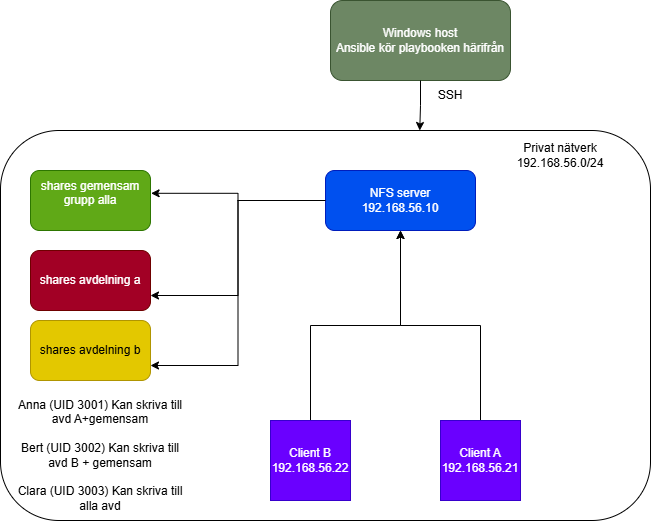

The diagram above was exported from draw.io. Its source (the exported page's mxGraphModel, read from the mxfile embedded in the PNG):
<mxGraphModel dx="1030" dy="623" grid="1" gridSize="10" guides="1" tooltips="1" connect="1" arrows="1" fold="1" page="1" pageScale="1" pageWidth="827" pageHeight="1169" background="light-dark(#FFFFFF,#000000)" math="0" shadow="0">
  <root>
    <mxCell id="0" />
    <mxCell id="1" parent="0" />
    <mxCell id="qWu_myzG3blBl7d24A__-6" parent="1" style="rounded=1;whiteSpace=wrap;html=1;fillColor=#6d8764;fontColor=#ffffff;strokeColor=#3A5431;" value="Windows host&lt;div&gt;Ansible kör playbooken härifrån&lt;/div&gt;" vertex="1">
      <mxGeometry height="80" width="180" x="360" as="geometry" />
    </mxCell>
    <mxCell id="qWu_myzG3blBl7d24A__-7" parent="1" style="rounded=1;whiteSpace=wrap;html=1;fillColor=#60a917;fontColor=#ffffff;strokeColor=#2D7600;" value="shares gemensam&lt;div&gt;grupp alla&lt;/div&gt;&lt;div&gt;&lt;br&gt;&lt;/div&gt;" vertex="1">
      <mxGeometry height="60" width="120" x="60" y="170" as="geometry" />
    </mxCell>
    <mxCell id="qWu_myzG3blBl7d24A__-8" parent="1" style="rounded=1;whiteSpace=wrap;html=1;fillColor=#a20025;fontColor=#ffffff;strokeColor=#6F0000;" value="shares avdelning a" vertex="1">
      <mxGeometry height="60" width="120" x="60" y="250" as="geometry" />
    </mxCell>
    <mxCell id="qWu_myzG3blBl7d24A__-9" parent="1" style="rounded=1;whiteSpace=wrap;html=1;fillColor=#e3c800;fontColor=#000000;strokeColor=#B09500;" value="shares avdelning b" vertex="1">
      <mxGeometry height="60" width="120" x="60" y="320" as="geometry" />
    </mxCell>
    <mxCell id="qWu_myzG3blBl7d24A__-35" edge="1" parent="1" source="qWu_myzG3blBl7d24A__-10" style="edgeStyle=orthogonalEdgeStyle;rounded=0;orthogonalLoop=1;jettySize=auto;html=1;entryX=1;entryY=0.75;entryDx=0;entryDy=0;" target="qWu_myzG3blBl7d24A__-8">
      <mxGeometry relative="1" as="geometry" />
    </mxCell>
    <mxCell id="qWu_myzG3blBl7d24A__-36" edge="1" parent="1" source="qWu_myzG3blBl7d24A__-10" style="edgeStyle=orthogonalEdgeStyle;rounded=0;orthogonalLoop=1;jettySize=auto;html=1;entryX=1;entryY=0.75;entryDx=0;entryDy=0;" target="qWu_myzG3blBl7d24A__-9">
      <mxGeometry relative="1" as="geometry" />
    </mxCell>
    <mxCell id="qWu_myzG3blBl7d24A__-10" parent="1" style="rounded=1;whiteSpace=wrap;html=1;fillColor=#0050ef;fontColor=#ffffff;strokeColor=#001DBC;" value="NFS server&lt;div&gt;192.168.56.10&lt;/div&gt;" vertex="1">
      <mxGeometry height="60" width="150" x="355" y="170" as="geometry" />
    </mxCell>
    <mxCell id="qWu_myzG3blBl7d24A__-25" edge="1" parent="1" source="qWu_myzG3blBl7d24A__-16" style="edgeStyle=orthogonalEdgeStyle;rounded=0;orthogonalLoop=1;jettySize=auto;html=1;" target="qWu_myzG3blBl7d24A__-10" value="">
      <mxGeometry relative="1" as="geometry" />
    </mxCell>
    <mxCell id="qWu_myzG3blBl7d24A__-16" parent="1" style="whiteSpace=wrap;html=1;aspect=fixed;fillColor=#6a00ff;fontColor=#ffffff;strokeColor=#3700CC;" value="Client A&lt;div&gt;192.168.56.21&lt;/div&gt;" vertex="1">
      <mxGeometry height="80" width="80" x="470" y="420" as="geometry" />
    </mxCell>
    <mxCell id="qWu_myzG3blBl7d24A__-22" edge="1" parent="1" source="qWu_myzG3blBl7d24A__-18" style="edgeStyle=orthogonalEdgeStyle;rounded=0;orthogonalLoop=1;jettySize=auto;html=1;" target="qWu_myzG3blBl7d24A__-10" value="">
      <mxGeometry relative="1" as="geometry" />
    </mxCell>
    <mxCell id="qWu_myzG3blBl7d24A__-18" parent="1" style="whiteSpace=wrap;html=1;aspect=fixed;fillColor=#6a00ff;fontColor=#ffffff;strokeColor=#3700CC;" value="Client B&lt;div&gt;192.168.56.22&lt;/div&gt;" vertex="1">
      <mxGeometry height="80" width="80" x="300" y="420" as="geometry" />
    </mxCell>
    <mxCell id="qWu_myzG3blBl7d24A__-28" parent="1" style="text;html=1;whiteSpace=wrap;strokeColor=none;fillColor=none;align=center;verticalAlign=middle;rounded=0;" value="SSH" vertex="1">
      <mxGeometry height="30" width="60" x="450" y="80" as="geometry" />
    </mxCell>
    <mxCell id="qWu_myzG3blBl7d24A__-29" parent="1" style="rounded=1;whiteSpace=wrap;html=1;fillColor=none;" value="" vertex="1">
      <mxGeometry height="390" width="650" x="30" y="130" as="geometry" />
    </mxCell>
    <mxCell id="qWu_myzG3blBl7d24A__-31" parent="1" style="text;html=1;whiteSpace=wrap;strokeColor=none;fillColor=none;align=center;verticalAlign=middle;rounded=0;" value="Privat nätverk&lt;div&gt;192.168.56.0/24&lt;/div&gt;" vertex="1">
      <mxGeometry height="30" width="60" x="560" y="140" as="geometry" />
    </mxCell>
    <mxCell id="qWu_myzG3blBl7d24A__-34" edge="1" parent="1" source="qWu_myzG3blBl7d24A__-10" style="edgeStyle=orthogonalEdgeStyle;rounded=0;orthogonalLoop=1;jettySize=auto;html=1;entryX=1.005;entryY=0.38;entryDx=0;entryDy=0;entryPerimeter=0;" target="qWu_myzG3blBl7d24A__-7">
      <mxGeometry relative="1" as="geometry" />
    </mxCell>
    <mxCell id="qWu_myzG3blBl7d24A__-37" edge="1" parent="1" source="qWu_myzG3blBl7d24A__-6" style="edgeStyle=orthogonalEdgeStyle;rounded=0;orthogonalLoop=1;jettySize=auto;html=1;entryX=0.645;entryY=0;entryDx=0;entryDy=0;entryPerimeter=0;" target="qWu_myzG3blBl7d24A__-29">
      <mxGeometry relative="1" as="geometry" />
    </mxCell>
    <mxCell id="qWu_myzG3blBl7d24A__-41" parent="1" style="text;html=1;whiteSpace=wrap;strokeColor=none;fillColor=none;align=center;verticalAlign=middle;rounded=0;" value="Anna (UID 3001) Kan skriva till avd A+gemensam&lt;div&gt;&lt;br&gt;&lt;/div&gt;&lt;div&gt;Bert (UID 3002) Kan skriva till avd B + gemensam&lt;/div&gt;&lt;div&gt;&lt;br&gt;&lt;/div&gt;&lt;div&gt;Clara (UID 3003) Kan skriva till alla avd&lt;/div&gt;" vertex="1">
      <mxGeometry height="30" width="180" x="40" y="440" as="geometry" />
    </mxCell>
  </root>
</mxGraphModel>